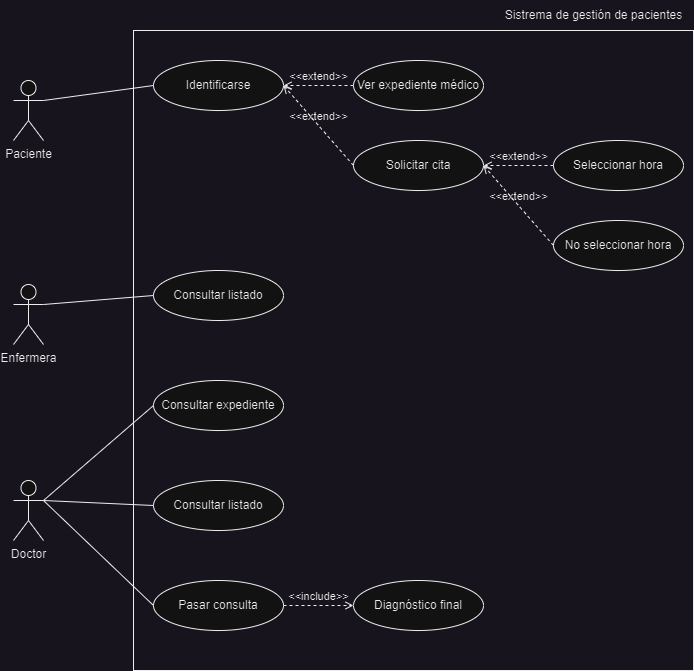

The diagram above was exported from draw.io. Its source (the exported page's mxGraphModel, read from the mxfile embedded in the PNG):
<mxGraphModel dx="1311" dy="772" grid="1" gridSize="10" guides="1" tooltips="1" connect="1" arrows="1" fold="1" page="1" pageScale="1" pageWidth="1169" pageHeight="827" math="0" shadow="0">
  <root>
    <mxCell id="0" />
    <mxCell id="1" parent="0" />
    <mxCell id="xSIg8MoQUkurDaJjJt5W-29" value="" style="rounded=0;whiteSpace=wrap;html=1;fillColor=none;" vertex="1" parent="1">
      <mxGeometry x="420" y="120" width="560" height="640" as="geometry" />
    </mxCell>
    <mxCell id="xSIg8MoQUkurDaJjJt5W-1" value="Doctor" style="shape=umlActor;verticalLabelPosition=bottom;verticalAlign=top;html=1;outlineConnect=0;" vertex="1" parent="1">
      <mxGeometry x="300" y="570" width="30" height="60" as="geometry" />
    </mxCell>
    <mxCell id="xSIg8MoQUkurDaJjJt5W-2" value="Enfermera" style="shape=umlActor;verticalLabelPosition=bottom;verticalAlign=top;html=1;outlineConnect=0;" vertex="1" parent="1">
      <mxGeometry x="300" y="374" width="30" height="60" as="geometry" />
    </mxCell>
    <mxCell id="xSIg8MoQUkurDaJjJt5W-3" value="Paciente" style="shape=umlActor;verticalLabelPosition=bottom;verticalAlign=top;html=1;outlineConnect=0;" vertex="1" parent="1">
      <mxGeometry x="300" y="170" width="30" height="60" as="geometry" />
    </mxCell>
    <mxCell id="xSIg8MoQUkurDaJjJt5W-7" value="Identificarse" style="ellipse;whiteSpace=wrap;html=1;" vertex="1" parent="1">
      <mxGeometry x="440" y="150" width="130" height="50" as="geometry" />
    </mxCell>
    <mxCell id="xSIg8MoQUkurDaJjJt5W-8" value="Ver expediente médico" style="ellipse;whiteSpace=wrap;html=1;" vertex="1" parent="1">
      <mxGeometry x="640" y="150" width="130" height="50" as="geometry" />
    </mxCell>
    <mxCell id="xSIg8MoQUkurDaJjJt5W-9" value="Solicitar cita" style="ellipse;whiteSpace=wrap;html=1;" vertex="1" parent="1">
      <mxGeometry x="640" y="230" width="130" height="50" as="geometry" />
    </mxCell>
    <mxCell id="xSIg8MoQUkurDaJjJt5W-10" value="Seleccionar hora" style="ellipse;whiteSpace=wrap;html=1;" vertex="1" parent="1">
      <mxGeometry x="840" y="230" width="130" height="50" as="geometry" />
    </mxCell>
    <mxCell id="xSIg8MoQUkurDaJjJt5W-11" value="No seleccionar hora" style="ellipse;whiteSpace=wrap;html=1;" vertex="1" parent="1">
      <mxGeometry x="840" y="310" width="130" height="50" as="geometry" />
    </mxCell>
    <mxCell id="xSIg8MoQUkurDaJjJt5W-12" value="Consultar listado" style="ellipse;whiteSpace=wrap;html=1;" vertex="1" parent="1">
      <mxGeometry x="440" y="360" width="130" height="50" as="geometry" />
    </mxCell>
    <mxCell id="xSIg8MoQUkurDaJjJt5W-13" value="Consultar expediente" style="ellipse;whiteSpace=wrap;html=1;" vertex="1" parent="1">
      <mxGeometry x="440" y="470" width="130" height="50" as="geometry" />
    </mxCell>
    <mxCell id="xSIg8MoQUkurDaJjJt5W-14" value="Consultar listado" style="ellipse;whiteSpace=wrap;html=1;" vertex="1" parent="1">
      <mxGeometry x="440" y="570" width="130" height="50" as="geometry" />
    </mxCell>
    <mxCell id="xSIg8MoQUkurDaJjJt5W-15" value="Pasar consulta" style="ellipse;whiteSpace=wrap;html=1;" vertex="1" parent="1">
      <mxGeometry x="440" y="670" width="130" height="50" as="geometry" />
    </mxCell>
    <mxCell id="xSIg8MoQUkurDaJjJt5W-16" value="Diagnóstico final" style="ellipse;whiteSpace=wrap;html=1;" vertex="1" parent="1">
      <mxGeometry x="640" y="670" width="130" height="50" as="geometry" />
    </mxCell>
    <mxCell id="xSIg8MoQUkurDaJjJt5W-17" value="" style="endArrow=none;html=1;rounded=0;exitX=1;exitY=0.3333333333333333;exitDx=0;exitDy=0;exitPerimeter=0;entryX=0;entryY=0.5;entryDx=0;entryDy=0;" edge="1" parent="1" source="xSIg8MoQUkurDaJjJt5W-3" target="xSIg8MoQUkurDaJjJt5W-7">
      <mxGeometry width="50" height="50" relative="1" as="geometry">
        <mxPoint x="590" y="350" as="sourcePoint" />
        <mxPoint x="640" y="300" as="targetPoint" />
      </mxGeometry>
    </mxCell>
    <mxCell id="xSIg8MoQUkurDaJjJt5W-19" value="" style="endArrow=none;html=1;rounded=0;exitX=0;exitY=0.5;exitDx=0;exitDy=0;entryX=1;entryY=0.3333333333333333;entryDx=0;entryDy=0;entryPerimeter=0;" edge="1" parent="1" source="xSIg8MoQUkurDaJjJt5W-12" target="xSIg8MoQUkurDaJjJt5W-2">
      <mxGeometry width="50" height="50" relative="1" as="geometry">
        <mxPoint x="340" y="130" as="sourcePoint" />
        <mxPoint x="450" y="145" as="targetPoint" />
      </mxGeometry>
    </mxCell>
    <mxCell id="xSIg8MoQUkurDaJjJt5W-20" value="" style="endArrow=none;html=1;rounded=0;exitX=0;exitY=0.5;exitDx=0;exitDy=0;entryX=1;entryY=0.3333333333333333;entryDx=0;entryDy=0;entryPerimeter=0;" edge="1" parent="1" source="xSIg8MoQUkurDaJjJt5W-13" target="xSIg8MoQUkurDaJjJt5W-1">
      <mxGeometry width="50" height="50" relative="1" as="geometry">
        <mxPoint x="450" y="395" as="sourcePoint" />
        <mxPoint x="340" y="404" as="targetPoint" />
      </mxGeometry>
    </mxCell>
    <mxCell id="xSIg8MoQUkurDaJjJt5W-21" value="" style="endArrow=none;html=1;rounded=0;exitX=0;exitY=0.5;exitDx=0;exitDy=0;entryX=1;entryY=0.3333333333333333;entryDx=0;entryDy=0;entryPerimeter=0;" edge="1" parent="1" source="xSIg8MoQUkurDaJjJt5W-14" target="xSIg8MoQUkurDaJjJt5W-1">
      <mxGeometry width="50" height="50" relative="1" as="geometry">
        <mxPoint x="450" y="505" as="sourcePoint" />
        <mxPoint x="340" y="514" as="targetPoint" />
      </mxGeometry>
    </mxCell>
    <mxCell id="xSIg8MoQUkurDaJjJt5W-22" value="" style="endArrow=none;html=1;rounded=0;exitX=0;exitY=0.5;exitDx=0;exitDy=0;entryX=1;entryY=0.3333333333333333;entryDx=0;entryDy=0;entryPerimeter=0;" edge="1" parent="1" source="xSIg8MoQUkurDaJjJt5W-15" target="xSIg8MoQUkurDaJjJt5W-1">
      <mxGeometry width="50" height="50" relative="1" as="geometry">
        <mxPoint x="450" y="605" as="sourcePoint" />
        <mxPoint x="340" y="514" as="targetPoint" />
      </mxGeometry>
    </mxCell>
    <mxCell id="xSIg8MoQUkurDaJjJt5W-23" value="&amp;lt;&amp;lt;extend&amp;gt;&amp;gt;" style="html=1;verticalAlign=bottom;labelBackgroundColor=none;endArrow=open;endFill=0;dashed=1;rounded=0;entryX=1;entryY=0.5;entryDx=0;entryDy=0;exitX=0;exitY=0.5;exitDx=0;exitDy=0;" edge="1" parent="1" source="xSIg8MoQUkurDaJjJt5W-8" target="xSIg8MoQUkurDaJjJt5W-7">
      <mxGeometry width="160" relative="1" as="geometry">
        <mxPoint x="750" y="70" as="sourcePoint" />
        <mxPoint x="690" y="160" as="targetPoint" />
      </mxGeometry>
    </mxCell>
    <mxCell id="xSIg8MoQUkurDaJjJt5W-24" value="&amp;lt;&amp;lt;extend&amp;gt;&amp;gt;" style="html=1;verticalAlign=bottom;labelBackgroundColor=none;endArrow=open;endFill=0;dashed=1;rounded=0;entryX=1;entryY=0.5;entryDx=0;entryDy=0;exitX=0;exitY=0.5;exitDx=0;exitDy=0;" edge="1" parent="1" source="xSIg8MoQUkurDaJjJt5W-9" target="xSIg8MoQUkurDaJjJt5W-7">
      <mxGeometry width="160" relative="1" as="geometry">
        <mxPoint x="650" y="185" as="sourcePoint" />
        <mxPoint x="580" y="185" as="targetPoint" />
      </mxGeometry>
    </mxCell>
    <mxCell id="xSIg8MoQUkurDaJjJt5W-26" value="&amp;lt;&amp;lt;extend&amp;gt;&amp;gt;" style="html=1;verticalAlign=bottom;labelBackgroundColor=none;endArrow=open;endFill=0;dashed=1;rounded=0;entryX=1;entryY=0.5;entryDx=0;entryDy=0;exitX=0;exitY=0.5;exitDx=0;exitDy=0;" edge="1" parent="1" source="xSIg8MoQUkurDaJjJt5W-10" target="xSIg8MoQUkurDaJjJt5W-9">
      <mxGeometry width="160" relative="1" as="geometry">
        <mxPoint x="650" y="265" as="sourcePoint" />
        <mxPoint x="580" y="185" as="targetPoint" />
      </mxGeometry>
    </mxCell>
    <mxCell id="xSIg8MoQUkurDaJjJt5W-27" value="&amp;lt;&amp;lt;extend&amp;gt;&amp;gt;" style="html=1;verticalAlign=bottom;labelBackgroundColor=none;endArrow=open;endFill=0;dashed=1;rounded=0;entryX=1;entryY=0.5;entryDx=0;entryDy=0;exitX=0;exitY=0.5;exitDx=0;exitDy=0;" edge="1" parent="1" source="xSIg8MoQUkurDaJjJt5W-11" target="xSIg8MoQUkurDaJjJt5W-9">
      <mxGeometry width="160" relative="1" as="geometry">
        <mxPoint x="850" y="265" as="sourcePoint" />
        <mxPoint x="780" y="265" as="targetPoint" />
      </mxGeometry>
    </mxCell>
    <mxCell id="xSIg8MoQUkurDaJjJt5W-28" value="&amp;lt;&amp;lt;include&amp;gt;&amp;gt;" style="html=1;verticalAlign=bottom;labelBackgroundColor=none;endArrow=open;endFill=0;dashed=1;rounded=0;exitX=1;exitY=0.5;exitDx=0;exitDy=0;entryX=0;entryY=0.5;entryDx=0;entryDy=0;" edge="1" parent="1" source="xSIg8MoQUkurDaJjJt5W-15" target="xSIg8MoQUkurDaJjJt5W-16">
      <mxGeometry width="160" relative="1" as="geometry">
        <mxPoint x="500" y="500" as="sourcePoint" />
        <mxPoint x="660" y="500" as="targetPoint" />
      </mxGeometry>
    </mxCell>
    <mxCell id="xSIg8MoQUkurDaJjJt5W-30" value="Sistrema de gestión de pacientes" style="text;html=1;align=center;verticalAlign=middle;resizable=0;points=[];autosize=1;strokeColor=none;fillColor=none;" vertex="1" parent="1">
      <mxGeometry x="780" y="90" width="200" height="30" as="geometry" />
    </mxCell>
  </root>
</mxGraphModel>